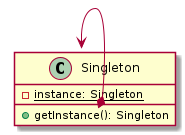

The diagram above was rendered by PlantUML. Its source (embedded in the PNG):
@startuml
class Singleton {
    - {static} instance: Singleton
    + getInstance(): Singleton
}

Singleton::getInstance *--> Singleton

@enduml